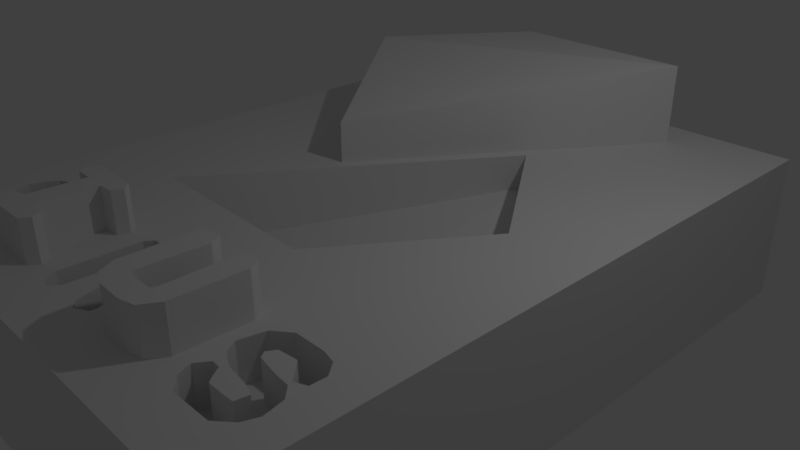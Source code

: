 # Source: siruslego.blend  (saved by Blender 2.79.0; exported with 4.5.12 LTS)
import bpy
from mathutils import Matrix  # noqa: F401  (used for matrix-valued properties, if any)

bpy.ops.wm.read_factory_settings(use_empty=True)
scene = bpy.context.scene
scene.name = 'Scene'

# ---- collections
col_collection_1 = bpy.data.collections.new('Collection 1'); scene.collection.children.link(col_collection_1)

# ---- materials (node trees are filled in below, after node groups)
mat_material = bpy.data.materials.new('Material')
mat_material.alpha_threshold = 0.0
mat_material.use_transparent_shadow = False
mat_material.roughness = 0.5
mat_material.line_color = (0.0, 0.0, 0.0, 1.0)

# ---- material node trees

# ---- world
world_world = bpy.data.worlds.new('World'); scene.world = world_world
world_world.color = (0.05088, 0.05088, 0.05088)
world_world.use_sun_shadow = False
world_world.sun_shadow_jitter_overblur = 0.0
world_world.cycles.sampling_method = 'MANUAL'

# ---- cameras
cam_camera = bpy.data.cameras.new('Camera')
cam_camera.clip_end = 100.0
cam_camera.lens = 35.0
cam_camera.sensor_width = 32.0
cam_camera.sensor_height = 18.0
cam_camera.ortho_scale = 7.314
cam_camera.dof.focus_distance = 0.0
cam_camera.dof.aperture_fstop = 128.0

# ---- lights
light_lamp = bpy.data.lights.new('Lamp', 'POINT')
light_lamp.transmission_factor = 0.0
light_lamp.cutoff_distance = 30.0
light_lamp.energy = 100.0
light_lamp.shadow_buffer_clip_start = 1.001
light_lamp.shadow_soft_size = 0.1
light_lamp.shadow_maximum_resolution = 0.006
light_lamp.use_absolute_resolution = True

# ---- meshes
me_cube = bpy.data.meshes.new('Cube')
me_cube.from_pydata([(3.236, 4.511, -1.0), (3.236, -4.511, -1.0), (-3.236, -4.511, -1.0), (-3.236, 4.511, -1.0), (3.236, 4.511, 1.0), (3.236, -4.511, 1.0), (-3.236, -4.511, 1.0), (-3.236, 4.511, 1.0), (-0.8281, -2.701, 1.535), (-0.7377, -2.798, 1.535), (-0.798, -2.932, 1.535), (-0.9991, -2.949, 1.535), (-1.029, -3.639, 1.535), (-0.8147, -3.673, 1.535), (-0.7243, -3.804, 1.535), (-0.8047, -3.921, 1.535), (-1.478, -3.934, 1.535), (-1.582, -3.844, 1.535), (-1.569, -3.68, 1.535), (-1.324, -3.636, 1.535), (-1.291, -2.936, 1.535), (-1.522, -2.936, 1.535), (-1.596, -2.815, 1.535), (-1.475, -2.681, 1.535), (-1.483, -2.681, 1.535), (-2.758, -2.899, 0.5007), (-2.665, -2.748, 0.5007), (-2.819, -3.076, 0.5007), (-2.742, -3.308, 0.5007), (-2.765, -3.452, 0.5007), (-2.812, -3.522, 0.5007), (-2.517, -2.972, 0.5007), (-2.527, -2.671, 0.5007), (-2.653, -3.362, 0.5007), (-2.534, -3.435, 0.5007), (-2.115, -3.422, 0.5007), (-2.105, -3.576, 0.5007), (-2.229, -3.663, 0.5007), (-2.514, -3.649, 0.5007), (-2.564, -3.475, 0.5007), (-2.702, -3.459, 0.5007), (-2.804, -3.66, 0.5007), (-2.799, -3.74, 0.5007), (-2.614, -3.931, 0.5007), (-2.286, -4.001, 0.5007), (-1.934, -3.887, 0.5007), (-1.864, -3.71, 0.5007), (-1.813, -3.408, 0.5007), (-1.954, -3.237, 0.5007), (-2.145, -3.17, 0.5007), (-2.4, -3.153, 0.5007), (-2.529, -3.118, 0.5007), (-2.448, -2.959, 0.5007), (-2.155, -2.959, 0.5007), (-2.095, -3.103, 0.5007), (-1.927, -3.143, 0.5007), (-1.813, -3.016, 0.5007), (-1.907, -2.805, 0.5007), (-2.108, -2.678, 0.5007), (-2.304, -2.674, 0.5007), (-2.108, -2.678, 1.0), (-1.907, -2.805, 1.0), (-1.813, -3.016, 1.0), (-1.927, -3.143, 1.0), (-2.095, -3.103, 1.0), (-2.155, -2.959, 1.0), (-2.4, -3.153, 1.0), (-2.145, -3.17, 1.0), (-1.954, -3.237, 1.0), (-1.813, -3.408, 1.0), (-1.864, -3.71, 1.0), (-1.934, -3.887, 1.0), (-2.286, -4.001, 1.0), (-2.614, -3.931, 1.0), (-2.799, -3.74, 1.0), (-2.564, -3.475, 1.0), (-2.514, -3.649, 1.0), (-2.229, -3.663, 1.0), (-2.105, -3.576, 1.0), (-2.115, -3.422, 1.0), (-2.534, -3.435, 1.0), (-2.304, -2.674, 1.0), (-2.448, -2.959, 1.0), (-2.529, -3.118, 1.0), (-2.517, -2.972, 1.0), (-2.804, -3.66, 1.0), (-2.812, -3.522, 1.0), (-2.702, -3.459, 1.0), (-2.765, -3.452, 1.0), (-2.653, -3.362, 1.0), (-2.742, -3.308, 1.0), (-2.819, -3.076, 1.0), (-2.758, -2.899, 1.0), (-2.527, -2.671, 1.0), (-2.665, -2.748, 1.0), (2.096, 0.2024, 0.0252), (0.7814, -1.732, 0.0252), (0.7698, 2.119, 0.5312), (-1.796, -1.674, 0.0252), (-0.7216, 0.1863, 1.548), (1.788, 3.905, 2.071), (-2.014, 2.146, 2.071), (-0.7299, 3.955, 2.071), (1.863, -2.838, 1.0), (2.376, -3.435, 1.0), (2.53, -3.485, 1.0), (2.503, -3.639, 1.0), (2.754, -3.75, 1.0), (2.818, -3.576, 1.0), (2.768, -3.324, 1.0), (2.634, -3.194, 1.0), (2.436, -3.177, 1.0), (2.158, -3.127, 1.0), (2.108, -3.053, 1.0), (2.171, -2.949, 1.0), (2.406, -2.922, 1.0), (2.49, -3.003, 1.0), (2.62, -3.14, 1.0), (2.758, -3.076, 1.0), (2.764, -2.879, 1.0), (2.637, -2.718, 1.0), (2.456, -2.674, 1.0), (2.067, -2.678, 1.0), (1.799, -3.147, 1.0), (1.886, -3.294, 1.0), (2.081, -3.395, 1.0), (2.352, -3.646, 1.0), (2.161, -3.643, 1.0), (2.101, -3.569, 1.0), (2.034, -3.462, 1.0), (1.927, -3.455, 1.0), (1.826, -3.606, 1.0), (1.89, -3.78, 1.0), (2.064, -3.918, 1.0), (2.573, -3.911, 1.0), (2.626, -3.864, 1.0), (2.417, -3.643, 1.0), (2.198, -3.411, 1.0), (1.826, -3.017, 1.0), (0.6665, -2.738, 1.0), (0.6699, -3.639, 1.0), (0.767, -3.827, 1.0), (0.9614, -3.921, 1.0), (1.313, -3.928, 1.0), (1.508, -3.877, 1.0), (1.628, -3.67, 1.0), (1.645, -2.825, 1.0), (1.561, -2.688, 1.0), (1.427, -2.668, 1.0), (1.35, -2.812, 1.0), (1.364, -3.569, 1.0), (1.337, -3.649, 1.0), (1.079, -3.649, 1.0), (0.9648, -3.629, 1.0), (0.9916, -2.815, 1.0), (0.9145, -2.674, 1.0), (0.7335, -2.678, 1.0), (-0.2213, -2.991, 1.0), (-0.1962, -3.178, 1.0), (0.1082, -3.181, 1.0), (0.1836, -3.136, 1.0), (0.192, -3.016, 1.0), (0.1222, -2.943, 1.0), (-0.1682, -2.954, 1.0), (-0.4196, -3.915, 1.0), (-0.266, -3.949, 1.0), (-0.481, -2.798, 1.0), (-0.4894, -3.756, 1.0), (-0.1822, -3.834, 1.0), (-0.1738, -3.451, 1.0), (0.06077, -3.44, 1.0), (0.1864, -3.868, 1.0), (0.2926, -3.949, 1.0), (0.4573, -3.854, 1.0), (0.4573, -3.764, 1.0), (0.3121, -3.373, 1.0), (0.4545, -3.256, 1.0), (0.4685, -2.996, 1.0), (0.4071, -2.806, 1.0), (0.2479, -2.689, 1.0), (-0.4056, -2.689, 1.0), (-0.2252, -3.893, 1.0), (-0.4467, -3.853, 1.0), (-1.483, -2.681, 1.0), (-1.596, -2.815, 1.0), (-1.522, -2.936, 1.0), (-1.291, -2.936, 1.0), (-1.324, -3.636, 1.0), (-1.569, -3.68, 1.0), (-1.582, -3.844, 1.0), (-1.478, -3.934, 1.0), (-0.8047, -3.921, 1.0), (-0.7243, -3.804, 1.0), (-0.8147, -3.673, 1.0), (-1.029, -3.639, 1.0), (-0.9991, -2.949, 1.0), (-0.798, -2.932, 1.0), (-0.7377, -2.798, 1.0), (-0.8281, -2.701, 1.0), (-1.475, -2.681, 1.0), (-2.665, -2.748, 1.0), (-2.758, -2.899, 1.0), (-2.819, -3.076, 1.0), (-2.742, -3.308, 1.0), (-2.765, -3.452, 1.0), (-2.812, -3.522, 1.0), (-2.517, -2.972, 1.0), (-2.527, -2.671, 1.0), (-2.534, -3.435, 1.0), (-2.115, -3.422, 1.0), (-2.105, -3.576, 1.0), (-2.229, -3.663, 1.0), (-2.514, -3.649, 1.0), (-2.564, -3.475, 1.0), (-2.799, -3.74, 1.0), (-2.614, -3.931, 1.0), (-2.286, -4.001, 1.0), (-1.934, -3.887, 1.0), (-1.864, -3.71, 1.0), (-1.813, -3.408, 1.0), (-1.954, -3.237, 1.0), (-2.145, -3.17, 1.0), (-2.4, -3.153, 1.0), (-2.155, -2.959, 1.0), (-2.095, -3.103, 1.0), (-1.927, -3.143, 1.0), (-1.813, -3.016, 1.0), (-1.907, -2.805, 1.0), (-2.108, -2.678, 1.0), (-2.804, -3.66, 1.0), (-2.702, -3.459, 1.0), (-2.653, -3.362, 1.0), (-2.529, -3.118, 1.0), (-2.448, -2.959, 1.0), (-2.304, -2.674, 1.0), (-1.796, -1.674, 1.0), (0.7814, -1.732, 1.0), (2.096, 0.2024, 1.0), (0.7698, 2.119, 1.0), (-0.7299, 3.955, 1.0), (1.788, 3.905, 1.0), (-0.7216, 0.1863, 1.0), (-2.014, 2.146, 1.0), (0.192, -3.016, 0.5229), (0.4685, -2.996, 0.5229), (-0.2213, -2.991, 0.5229), (-0.481, -2.798, 0.5229), (-0.1682, -2.954, 0.5229), (-0.1962, -3.178, 0.5229), (0.1082, -3.181, 0.5229), (0.1836, -3.136, 0.5229), (0.1222, -2.943, 0.5229), (-0.4196, -3.915, 0.5229), (-0.4467, -3.853, 0.5229), (-0.266, -3.949, 0.5229), (-0.2252, -3.893, 0.5229), (-0.4056, -2.689, 0.5229), (-0.4894, -3.756, 0.5229), (-0.1822, -3.834, 0.5229), (-0.1738, -3.451, 0.5229), (0.06077, -3.44, 0.5229), (0.1864, -3.868, 0.5229), (0.2926, -3.949, 0.5229), (0.4573, -3.854, 0.5229), (0.4573, -3.764, 0.5229), (0.3121, -3.373, 0.5229), (0.4545, -3.256, 0.5229), (0.4071, -2.806, 0.5229), (0.2479, -2.689, 0.5229), (0.6665, -2.738, 1.547), (0.7335, -2.678, 1.547), (0.6699, -3.639, 1.547), (0.767, -3.827, 1.547), (0.9614, -3.921, 1.547), (1.313, -3.928, 1.547), (1.508, -3.877, 1.547), (1.628, -3.67, 1.547), (1.645, -2.825, 1.547), (1.561, -2.688, 1.547), (1.427, -2.668, 1.547), (1.35, -2.812, 1.547), (1.364, -3.569, 1.547), (1.337, -3.649, 1.547), (1.079, -3.649, 1.547), (0.9648, -3.629, 1.547), (0.9916, -2.815, 1.547), (0.9145, -2.674, 1.547), (1.863, -2.838, 0.5035), (2.067, -2.678, 0.5035), (1.826, -3.017, 0.5035), (2.376, -3.435, 0.5035), (2.198, -3.411, 0.5035), (2.53, -3.485, 0.5035), (2.503, -3.639, 0.5035), (2.417, -3.643, 0.5035), (2.754, -3.75, 0.5035), (2.626, -3.864, 0.5035), (2.818, -3.576, 0.5035), (2.768, -3.324, 0.5035), (2.634, -3.194, 0.5035), (2.436, -3.177, 0.5035), (2.158, -3.127, 0.5035), (2.108, -3.053, 0.5035), (2.171, -2.949, 0.5035), (2.406, -2.922, 0.5035), (2.49, -3.003, 0.5035), (2.62, -3.14, 0.5035), (2.758, -3.076, 0.5035), (2.764, -2.879, 0.5035), (2.637, -2.718, 0.5035), (2.456, -2.674, 0.5035), (1.799, -3.147, 0.5035), (1.886, -3.294, 0.5035), (2.081, -3.395, 0.5035), (2.352, -3.646, 0.5035), (2.161, -3.643, 0.5035), (2.101, -3.569, 0.5035), (2.034, -3.462, 0.5035), (1.927, -3.455, 0.5035), (1.826, -3.606, 0.5035), (1.89, -3.78, 0.5035), (2.064, -3.918, 0.5035), (2.573, -3.911, 0.5035)], [], [(0, 4, 5, 1), (1, 5, 6, 2), (2, 6, 7, 3), (187, 188, 18, 19), (194, 195, 11, 12), (186, 187, 19, 20), (193, 194, 12, 13), (185, 186, 20, 21), (192, 193, 13, 14), (184, 185, 21, 22), (191, 192, 14, 15), (198, 199, 23, 8), (183, 184, 22, 24), (190, 191, 15, 16), (197, 198, 8, 9), (199, 183, 24, 23), (189, 190, 16, 17), (196, 197, 9, 10), (188, 189, 17, 18), (21, 20, 19, 18, 17, 16, 15, 14, 13, 12, 11, 10, 9, 8, 23, 24, 22), (84, 82, 52, 31), (70, 69, 47, 46), (81, 93, 32, 59), (69, 68, 48, 47), (89, 80, 34, 33), (68, 67, 49, 48), (80, 79, 35, 34), (94, 92, 25, 26), (67, 66, 50, 49), (79, 78, 36, 35), (66, 83, 51, 50), (78, 77, 37, 36), (92, 91, 27, 25), (82, 65, 53, 52), (77, 76, 38, 37), (65, 64, 54, 53), (76, 75, 39, 38), (93, 94, 26, 32), (91, 90, 28, 27), (64, 63, 55, 54), (75, 87, 40, 39), (90, 89, 33, 28), (63, 62, 56, 55), (85, 74, 42, 41), (87, 88, 29, 40), (62, 61, 57, 56), (74, 73, 43, 42), (88, 86, 30, 29), (61, 60, 58, 57), (73, 72, 44, 43), (86, 85, 41, 30), (60, 81, 59, 58), (72, 71, 45, 44), (83, 84, 31, 51), (59, 32, 26, 25, 27, 28, 33, 34, 35, 36, 37, 38, 39, 40, 29, 30, 41, 42, 43, 44, 45, 46, 47, 48, 49, 50, 51, 31, 52, 53, 54, 55, 56, 57, 58), (201, 202, 91, 92), (211, 212, 76, 77), (233, 223, 65, 82), (200, 201, 92, 94), (210, 211, 77, 78), (222, 232, 83, 66), (207, 200, 94, 93), (209, 210, 78, 79), (221, 222, 66, 67), (208, 209, 79, 80), (220, 221, 67, 68), (231, 208, 80, 89), (219, 220, 68, 69), (234, 207, 93, 81), (218, 219, 69, 70), (206, 233, 82, 84), (217, 218, 70, 71), (232, 206, 84, 83), (216, 217, 71, 72), (228, 234, 81, 60), (205, 229, 85, 86), (215, 216, 72, 73), (227, 228, 60, 61), (204, 205, 86, 88), (214, 215, 73, 74), (226, 227, 61, 62), (230, 204, 88, 87), (229, 214, 74, 85), (225, 226, 62, 63), (203, 231, 89, 90), (213, 230, 87, 75), (212, 213, 75, 76), (235, 236, 96, 98), (237, 238, 97, 95), (238, 235, 98, 97), (96, 95, 97, 98), (241, 240, 100, 99), (240, 239, 102, 100), (242, 241, 99, 101), (136, 106, 105, 104, 137), (129, 130, 318, 317), (296, 295, 297, 298, 299, 300, 301, 302, 303, 304, 305, 306, 307, 308, 309, 310, 288, 287, 289, 311, 312, 313, 291, 290, 292, 293, 294, 314, 315, 316, 317, 318, 319, 320, 321, 322), (117, 118, 307, 306), (144, 145, 276, 275), (5, 135, 134, 133, 132, 131, 130, 129, 128, 127, 126, 136, 137, 125, 124, 123, 138, 146, 145, 144, 143, 142, 141, 140, 139, 178, 177, 176, 175, 174, 173, 172, 171, 170, 169, 168, 181), (162, 163, 157, 158, 159, 160, 161), (177, 178, 267, 244), (195, 196, 10, 11), (5, 181, 165, 164, 182, 192, 191, 190, 189, 188, 187, 186, 185, 184, 226, 225, 224, 223, 233, 232, 222, 221, 220, 219, 218, 217, 216, 215, 214, 229, 6), (71, 70, 46, 45), (233, 206, 232), (224, 225, 63, 64), (223, 224, 64, 65), (4, 0, 3, 7), (0, 1, 2, 3), (230, 213, 212, 211, 210, 209, 208, 231), (4, 7, 242, 239, 240), (202, 203, 90, 91), (236, 237, 95, 96), (4, 237, 236, 235, 234, 228, 227, 226, 184, 183, 199, 198, 197, 196, 195, 194, 193, 192, 182, 167, 166, 180, 179, 178, 139, 156, 155, 154, 153, 152, 151, 150, 149, 148, 147, 146, 138, 103, 122, 121, 120, 119, 118, 117, 116, 115, 114, 113, 112, 111, 110, 109, 108, 107, 135, 5), (241, 242, 7, 6, 229, 205, 204, 230, 231, 203, 202, 201, 200, 207, 234, 235, 238, 237, 4, 240), (239, 242, 101, 102), (100, 102, 101, 99), (164, 165, 254, 252), (246, 245, 247, 251, 243, 244, 267, 268, 256), (253, 252, 254, 255, 258, 259, 260, 261, 262, 263, 264, 265, 266, 244, 243, 250, 249, 248, 245, 246, 257), (158, 157, 245, 248), (170, 171, 261, 260), (165, 181, 255, 254), (178, 179, 268, 267), (159, 158, 248, 249), (171, 172, 262, 261), (180, 166, 246, 256), (179, 180, 256, 268), (160, 159, 249, 250), (172, 173, 263, 262), (166, 167, 257, 246), (161, 160, 250, 243), (173, 174, 264, 263), (167, 182, 253, 257), (162, 161, 243, 251), (174, 175, 265, 264), (181, 168, 258, 255), (163, 162, 251, 247), (175, 176, 266, 265), (168, 169, 259, 258), (182, 164, 252, 253), (176, 177, 244, 266), (157, 163, 247, 245), (169, 170, 260, 259), (271, 272, 273, 274, 275, 276, 277, 278, 279, 280, 281, 282, 283, 284, 285, 286, 270, 269), (152, 153, 284, 283), (145, 146, 277, 276), (156, 139, 269, 270), (153, 154, 285, 284), (146, 147, 278, 277), (139, 140, 271, 269), (154, 155, 286, 285), (147, 148, 279, 278), (140, 141, 272, 271), (155, 156, 270, 286), (148, 149, 280, 279), (141, 142, 273, 272), (149, 150, 281, 280), (142, 143, 274, 273), (150, 151, 282, 281), (143, 144, 275, 274), (151, 152, 283, 282), (104, 105, 292, 290), (105, 106, 293, 292), (130, 131, 319, 318), (118, 119, 308, 307), (106, 136, 294, 293), (131, 132, 320, 319), (119, 120, 309, 308), (135, 107, 295, 296), (132, 133, 321, 320), (120, 121, 310, 309), (107, 108, 297, 295), (133, 134, 322, 321), (121, 122, 288, 310), (108, 109, 298, 297), (134, 135, 296, 322), (138, 123, 311, 289), (109, 110, 299, 298), (123, 124, 312, 311), (110, 111, 300, 299), (124, 125, 313, 312), (111, 112, 301, 300), (125, 137, 291, 313), (112, 113, 302, 301), (136, 126, 314, 294), (113, 114, 303, 302), (122, 103, 287, 288), (126, 127, 315, 314), (114, 115, 304, 303), (103, 138, 289, 287), (127, 128, 316, 315), (115, 116, 305, 304), (137, 104, 290, 291), (128, 129, 317, 316), (116, 117, 306, 305)])
me_cube.materials.append(mat_material)
me_cube.use_remesh_preserve_volume = False
me_cube.use_remesh_preserve_attributes = False
me_cube.use_mirror_vertex_groups = False
me_cube.update()

# ---- objects
ob_cube = bpy.data.objects.new('Cube', me_cube)
ob_lamp = bpy.data.objects.new('Lamp', light_lamp)
ob_camera = bpy.data.objects.new('Camera', cam_camera)

# ---- transforms, parenting, visibility, modifiers, constraints
ob_cube.location = (0.0, 0.0, 0.0)
ob_cube.lock_rotations_4d = False
ob_cube.empty_display_type = 'ARROWS'
ob_cube.lineart.crease_threshold = 0.0
ob_lamp.location = (4.076, 1.005, 5.904)
ob_lamp.rotation_euler = (0.6503, 0.05522, 1.866)
ob_lamp.lock_rotations_4d = False
ob_lamp.empty_display_type = 'ARROWS'
ob_lamp.color = (0.0, 0.0, 0.0, 0.0)
ob_lamp.lineart.crease_threshold = 0.0
ob_camera.location = (7.481, -6.508, 5.344)
ob_camera.rotation_euler = (1.109, 0.0, 0.8149)
ob_camera.lock_rotations_4d = False
ob_camera.empty_display_type = 'ARROWS'
ob_camera.color = (0.0, 0.0, 0.0, 0.0)
ob_camera.display_type = 'WIRE'
ob_camera.lineart.crease_threshold = 0.0

# ---- collection membership
col_collection_1.objects.link(ob_cube)
col_collection_1.objects.link(ob_lamp)
col_collection_1.objects.link(ob_camera)

# ---- scene / render settings (as saved in the file)
scene.camera = ob_camera
scene.frame_start = 1; scene.frame_end = 250; scene.frame_set(1)
scene.render.engine = 'BLENDER_EEVEE_NEXT'
scene.render.resolution_percentage = 50
scene.render.dither_intensity = 0.0
scene.cycles.use_denoising = False
scene.cycles.samples = 128
scene.cycles.sampling_pattern = 'TABULATED_SOBOL'
scene.cycles.use_adaptive_sampling = False
scene.cycles.use_light_tree = False
scene.cycles.blur_glossy = 0.0
scene.cycles.sample_clamp_indirect = 0.0
scene.view_settings.view_transform = 'Standard'
bpy.context.view_layer.update()
